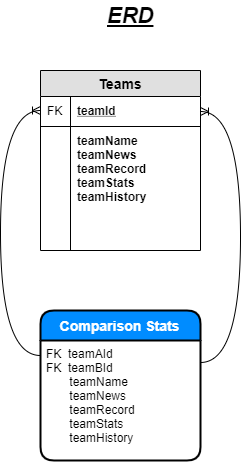

The diagram above was exported from draw.io. Its source (the exported page's mxGraphModel, read from the mxfile embedded in the PNG):
<mxGraphModel dx="639" dy="402" grid="1" gridSize="10" guides="1" tooltips="1" connect="1" arrows="1" fold="1" page="1" pageScale="1" pageWidth="850" pageHeight="1100" math="0" shadow="0">
  <root>
    <mxCell id="0" />
    <mxCell id="1" parent="0" />
    <mxCell id="UF7AUfbgFsp9j6VorxxK-24" value="Teams" style="swimlane;fontStyle=1;childLayout=stackLayout;horizontal=1;startSize=26;fillColor=#e0e0e0;horizontalStack=0;resizeParent=1;resizeParentMax=0;resizeLast=0;collapsible=1;marginBottom=0;swimlaneFillColor=#ffffff;align=center;fontSize=14;" parent="1" vertex="1">
      <mxGeometry x="320" y="90" width="160" height="180" as="geometry" />
    </mxCell>
    <mxCell id="UF7AUfbgFsp9j6VorxxK-25" value="teamId" style="shape=partialRectangle;top=0;left=0;right=0;bottom=1;align=left;verticalAlign=middle;fillColor=none;spacingLeft=34;spacingRight=4;overflow=hidden;rotatable=0;points=[[0,0.5],[1,0.5]];portConstraint=eastwest;dropTarget=0;fontStyle=5;fontSize=12;" parent="UF7AUfbgFsp9j6VorxxK-24" vertex="1">
      <mxGeometry y="26" width="160" height="30" as="geometry" />
    </mxCell>
    <mxCell id="UF7AUfbgFsp9j6VorxxK-26" value="FK" style="shape=partialRectangle;top=0;left=0;bottom=0;fillColor=none;align=left;verticalAlign=middle;spacingLeft=4;spacingRight=4;overflow=hidden;rotatable=0;points=[];portConstraint=eastwest;part=1;fontSize=12;" parent="UF7AUfbgFsp9j6VorxxK-25" vertex="1" connectable="0">
      <mxGeometry width="30" height="30" as="geometry" />
    </mxCell>
    <mxCell id="UF7AUfbgFsp9j6VorxxK-27" value="teamName&#10;teamNews&#10;teamRecord&#10;teamStats&#10;teamHistory" style="shape=partialRectangle;top=0;left=0;right=0;bottom=0;align=left;verticalAlign=top;fillColor=none;spacingLeft=34;spacingRight=4;overflow=hidden;rotatable=0;points=[[0,0.5],[1,0.5]];portConstraint=eastwest;dropTarget=0;fontSize=12;fontStyle=1" parent="UF7AUfbgFsp9j6VorxxK-24" vertex="1">
      <mxGeometry y="56" width="160" height="124" as="geometry" />
    </mxCell>
    <mxCell id="UF7AUfbgFsp9j6VorxxK-28" value="" style="shape=partialRectangle;top=0;left=0;bottom=0;fillColor=none;align=left;verticalAlign=top;spacingLeft=4;spacingRight=4;overflow=hidden;rotatable=0;points=[];portConstraint=eastwest;part=1;fontSize=12;" parent="UF7AUfbgFsp9j6VorxxK-27" vertex="1" connectable="0">
      <mxGeometry width="30" height="124" as="geometry" />
    </mxCell>
    <mxCell id="UF7AUfbgFsp9j6VorxxK-53" value="&lt;b&gt;&lt;i&gt;&lt;u&gt;ERD&lt;/u&gt;&lt;/i&gt;&lt;/b&gt;" style="text;html=1;resizable=0;points=[];autosize=1;align=center;verticalAlign=top;spacingTop=-4;fontSize=22;" parent="1" vertex="1">
      <mxGeometry x="380" y="20" width="60" height="30" as="geometry" />
    </mxCell>
    <mxCell id="GoeEuGI_Der0ifk9ADic-5" value="Comparison Stats" style="swimlane;childLayout=stackLayout;horizontal=1;startSize=30;horizontalStack=0;fillColor=#008cff;fontColor=#FFFFFF;rounded=1;fontSize=14;fontStyle=1;strokeWidth=2;resizeParent=0;resizeLast=1;shadow=0;dashed=0;align=center;" parent="1" vertex="1">
      <mxGeometry x="320" y="330" width="160" height="150" as="geometry" />
    </mxCell>
    <mxCell id="GoeEuGI_Der0ifk9ADic-6" value="FK  teamAId&#10;FK  teamBId&#10;       teamName&#10;       teamNews&#10;       teamRecord&#10;       teamStats&#10;       teamHistory&#10;" style="align=left;strokeColor=none;fillColor=none;spacingLeft=4;fontSize=12;verticalAlign=top;resizable=0;rotatable=0;part=1;" parent="GoeEuGI_Der0ifk9ADic-5" vertex="1">
      <mxGeometry y="30" width="160" height="120" as="geometry" />
    </mxCell>
    <mxCell id="GoeEuGI_Der0ifk9ADic-8" value="" style="edgeStyle=orthogonalEdgeStyle;fontSize=12;html=1;endArrow=ERoneToMany;curved=1;" parent="1" edge="1">
      <mxGeometry width="100" height="100" relative="1" as="geometry">
        <mxPoint x="320" y="375" as="sourcePoint" />
        <mxPoint x="320" y="130" as="targetPoint" />
        <Array as="points">
          <mxPoint x="280" y="375" />
          <mxPoint x="280" y="130" />
        </Array>
      </mxGeometry>
    </mxCell>
    <mxCell id="GoeEuGI_Der0ifk9ADic-9" value="" style="edgeStyle=orthogonalEdgeStyle;fontSize=12;html=1;endArrow=ERoneToMany;curved=1;entryX=1;entryY=0.5;entryDx=0;entryDy=0;" parent="1" target="UF7AUfbgFsp9j6VorxxK-25" edge="1">
      <mxGeometry width="100" height="100" relative="1" as="geometry">
        <mxPoint x="480" y="382" as="sourcePoint" />
        <mxPoint x="640" y="220" as="targetPoint" />
        <Array as="points">
          <mxPoint x="520" y="382" />
          <mxPoint x="520" y="131" />
        </Array>
      </mxGeometry>
    </mxCell>
  </root>
</mxGraphModel>